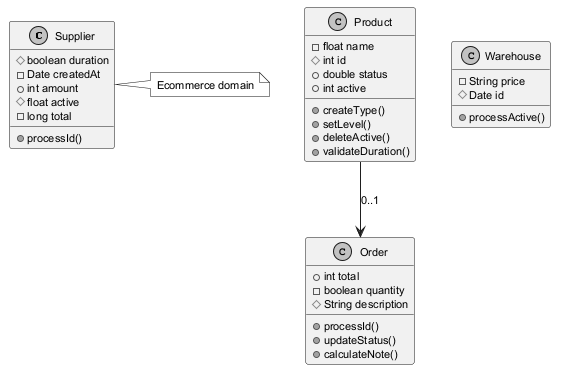

The diagram above was rendered by PlantUML. Its source (embedded in the PNG):
@startuml
skinparam monochrome true
skinparam defaultFontSize 11
class Supplier {
  #boolean duration
  -Date createdAt
  +int amount
  #float active
  -long total
  +processId()
}
class Order {
  +int total
  -boolean quantity
  #String description
  +processId()
  +updateStatus()
  +calculateNote()
}
class Product {
  -float name
  #int id
  +double status
  +int active
  +createType()
  +setLevel()
  +deleteActive()
  +validateDuration()
}
class Warehouse {
  -String price
  #Date id
  +processActive()
}
Product --> Order : "0..1"
note right of Supplier : Ecommerce domain
@enduml